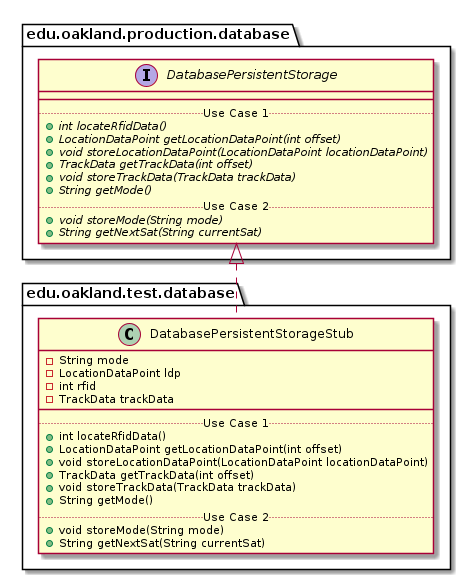

The diagram above was rendered by PlantUML. Its source (embedded in the PNG):
@startuml DatabasePersistentStorageStub_DirectDependencies


package edu.oakland.test.database {
    class DatabasePersistentStorageStub {
        - String mode
        - LocationDataPoint ldp
        - int rfid
        - TrackData trackData
        __
        .. Use Case 1 ..
        + int locateRfidData()
        + LocationDataPoint getLocationDataPoint(int offset)
        + void storeLocationDataPoint(LocationDataPoint locationDataPoint)
        + TrackData getTrackData(int offset)
        + void storeTrackData(TrackData trackData)
        + String getMode()
        .. Use Case 2 ..
        + void storeMode(String mode)
        + String getNextSat(String currentSat)
    }
}



package edu.oakland.production.database {
    interface DatabasePersistentStorage {
        __
        .. Use Case 1 ..
        {abstract} + int locateRfidData()
        {abstract} + LocationDataPoint getLocationDataPoint(int offset)
        {abstract} + void storeLocationDataPoint(LocationDataPoint locationDataPoint)
        {abstract} + TrackData getTrackData(int offset)
        {abstract} + void storeTrackData(TrackData trackData)
        {abstract} + String getMode()
        .. Use Case 2 ..
        {abstract} + void storeMode(String mode)
        {abstract} + String getNextSat(String currentSat)
    }
}

DatabasePersistentStorageStub .up.|> DatabasePersistentStorage



@enduml